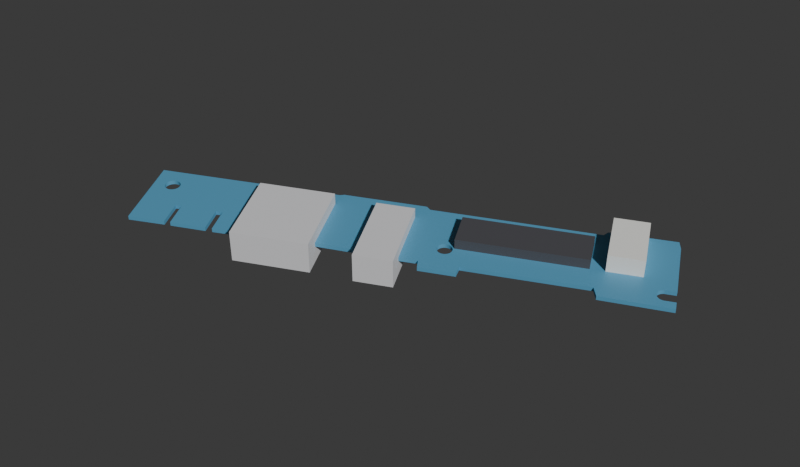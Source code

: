 # Source: childboard.blend  (saved by Blender 5.1.30; exported with 4.5.12 LTS)
import bpy
from mathutils import Matrix  # noqa: F401  (used for matrix-valued properties, if any)

bpy.ops.wm.read_factory_settings(use_empty=True)
scene = bpy.context.scene
scene.name = 'Scene'

# ---- collections
col_childboard = bpy.data.collections.new('ChildBoard'); scene.collection.children.link(col_childboard)

# ---- materials (node trees are filled in below, after node groups)
mat_cb_pcb = bpy.data.materials.new('cb_pcb')
mat_cb_pcb.diffuse_color = (0.1, 0.35, 0.55, 1.0)
mat_cb_metal = bpy.data.materials.new('cb_metal')
mat_cb_metal.diffuse_color = (0.75, 0.75, 0.77, 1.0)
mat_cb_dark = bpy.data.materials.new('cb_dark')
mat_cb_dark.diffuse_color = (0.08, 0.08, 0.09, 1.0)
mat_cb_white = bpy.data.materials.new('cb_white')
mat_cb_white.diffuse_color = (0.9, 0.9, 0.86, 1.0)

# ---- material node trees
mat_cb_pcb.use_nodes = True; mat_cb_pcb.node_tree.nodes.clear()
_N = mat_cb_pcb.node_tree.nodes; _L = mat_cb_pcb.node_tree.links
n0 = _N.new('ShaderNodeBsdfPrincipled'); n0.name = 'Principled BSDF'; n0.location = (-200, 100)
n0.inputs[0].default_value = (0.1, 0.35, 0.55, 1.0)
n1 = _N.new('ShaderNodeOutputMaterial'); n1.name = 'Material Output'; n1.location = (200, 100)
_L.new(n0.outputs[0], n1.inputs[0])
n1.is_active_output = True
mat_cb_metal.use_nodes = True; mat_cb_metal.node_tree.nodes.clear()
_N = mat_cb_metal.node_tree.nodes; _L = mat_cb_metal.node_tree.links
n0 = _N.new('ShaderNodeBsdfPrincipled'); n0.name = 'Principled BSDF'; n0.location = (-200, 100)
n0.inputs[0].default_value = (0.75, 0.75, 0.77, 1.0)
n1 = _N.new('ShaderNodeOutputMaterial'); n1.name = 'Material Output'; n1.location = (200, 100)
_L.new(n0.outputs[0], n1.inputs[0])
n1.is_active_output = True
mat_cb_dark.use_nodes = True; mat_cb_dark.node_tree.nodes.clear()
_N = mat_cb_dark.node_tree.nodes; _L = mat_cb_dark.node_tree.links
n0 = _N.new('ShaderNodeBsdfPrincipled'); n0.name = 'Principled BSDF'; n0.location = (-200, 100)
n0.inputs[0].default_value = (0.08, 0.08, 0.09, 1.0)
n1 = _N.new('ShaderNodeOutputMaterial'); n1.name = 'Material Output'; n1.location = (200, 100)
_L.new(n0.outputs[0], n1.inputs[0])
n1.is_active_output = True
mat_cb_white.use_nodes = True; mat_cb_white.node_tree.nodes.clear()
_N = mat_cb_white.node_tree.nodes; _L = mat_cb_white.node_tree.links
n0 = _N.new('ShaderNodeBsdfPrincipled'); n0.name = 'Principled BSDF'; n0.location = (-200, 100)
n0.inputs[0].default_value = (0.9, 0.9, 0.86, 1.0)
n1 = _N.new('ShaderNodeOutputMaterial'); n1.name = 'Material Output'; n1.location = (200, 100)
_L.new(n0.outputs[0], n1.inputs[0])
n1.is_active_output = True

# ---- world
world_w = bpy.data.worlds.new('W'); scene.world = world_w
world_w.use_nodes = True; world_w.node_tree.nodes.clear()
_N = world_w.node_tree.nodes; _L = world_w.node_tree.links
n0 = _N.new('ShaderNodeBackground'); n0.name = 'Background'; n0.location = (-200, 100)
n0.inputs[0].default_value = (0.05, 0.05, 0.05, 1.0)
n1 = _N.new('ShaderNodeOutputWorld'); n1.name = 'World Output'; n1.location = (200, 100)
_L.new(n0.outputs[0], n1.inputs[0])
n1.is_active_output = True
world_w.color = (0.82, 0.82, 0.8)

# ---- cameras
cam_cam = bpy.data.cameras.new('Cam')

# ---- meshes
me_cb_pcb = bpy.data.meshes.new('cb_pcb')
me_cb_pcb.from_pydata([(0.0, 15.91, 0.0), (35.97, 16.02, 0.0), (36.78, 16.35, 0.0), (52.86, 16.35, 0.0), (53.68, 15.53, 0.0), (85.83, 15.48, 0.0), (86.54, 16.51, 0.0), (99.18, 16.62, 0.0), (99.56, 14.71, 0.0), (99.56, -2.398, 0.0), (86.38, -2.18, 0.0), (85.67, 0.0, 0.0), (62.4, 0.0, 0.0), (62.23, -1.907, 0.0), (55.31, -1.907, 0.0), (55.04, 0.0, 0.0), (51.5, 0.0, 0.0), (51.5, 11.99, 0.0), (44.14, 11.99, 0.0), (44.14, 0.2725, 0.0), (35.97, 0.436, 0.0), (35.97, 12.64, 0.0), (21.25, 12.64, 0.0), (21.25, 0.109, 0.0), (16.46, 0.0, 0.0), (16.46, 5.341, 0.0), (15.15, 5.341, 0.0), (15.15, 0.0, 0.0), (8.283, 0.0, 0.0), (8.283, 5.341, 0.0), (7.084, 5.341, 0.0), (7.084, 0.0, 0.0), (0.0, -0.109, 0.0), (0.0, 15.91, 0.8), (35.97, 16.02, 0.8), (36.78, 16.35, 0.8), (52.86, 16.35, 0.8), (53.68, 15.53, 0.8), (85.83, 15.48, 0.8), (86.54, 16.51, 0.8), (99.18, 16.62, 0.8), (99.56, 14.71, 0.8), (99.56, -2.398, 0.8), (86.38, -2.18, 0.8), (85.67, 0.0, 0.8), (62.4, 0.0, 0.8), (62.23, -1.907, 0.8), (55.31, -1.907, 0.8), (55.04, 0.0, 0.8), (51.5, 0.0, 0.8), (51.5, 11.99, 0.8), (44.14, 11.99, 0.8), (44.14, 0.2725, 0.8), (35.97, 0.436, 0.8), (35.97, 12.64, 0.8), (21.25, 12.64, 0.8), (21.25, 0.109, 0.8), (16.46, 0.0, 0.8), (16.46, 5.341, 0.8), (15.15, 5.341, 0.8), (15.15, 0.0, 0.8), (8.283, 0.0, 0.8), (8.283, 5.341, 0.8), (7.084, 5.341, 0.8), (7.084, 0.0, 0.8), (0.0, -0.109, 0.8), (2.315, 11.44, 0.0), (2.333, 11.21, 0.0), (2.333, 11.68, 0.0), (2.478, 10.76, 0.0), (2.478, 12.13, 0.0), (2.388, 10.98, 0.0), (2.388, 11.91, 0.0), (2.754, 10.38, 0.0), (3.134, 10.11, 0.0), (2.933, 10.23, 0.0), (3.58, 9.963, 0.0), (3.815, 9.944, 0.0), (3.351, 10.02, 0.0), (2.601, 10.56, 0.0), (2.601, 12.33, 0.0), (4.278, 10.02, 0.0), (4.496, 10.11, 0.0), (4.049, 9.963, 0.0), (2.869, 12.6, 0.0), (2.754, 12.5, 0.0), (2.933, 12.66, 0.0), (3.134, 12.78, 0.0), (3.351, 12.87, 0.0), (3.58, 12.93, 0.0), (3.815, 12.94, 0.0), (4.049, 12.93, 0.0), (4.696, 10.23, 0.0), (4.278, 12.87, 0.0), (4.875, 12.5, 0.0), (5.151, 10.76, 0.0), (5.028, 10.56, 0.0), (5.028, 12.33, 0.0), (5.241, 11.91, 0.0), (5.315, 11.44, 0.0), (5.296, 11.68, 0.0), (5.241, 10.98, 0.0), (5.296, 11.21, 0.0), (4.875, 10.38, 0.0), (5.151, 12.13, 0.0), (4.496, 12.78, 0.0), (4.696, 12.66, 0.0), (2.315, 11.44, 0.8), (2.333, 11.21, 0.8), (2.333, 11.68, 0.8), (2.478, 10.76, 0.8), (2.478, 12.13, 0.8), (2.388, 10.98, 0.8), (2.388, 11.91, 0.8), (2.754, 10.38, 0.8), (3.134, 10.11, 0.8), (2.933, 10.23, 0.8), (3.58, 9.963, 0.8), (3.815, 9.944, 0.8), (3.351, 10.02, 0.8), (2.601, 10.56, 0.8), (2.601, 12.33, 0.8), (4.278, 10.02, 0.8), (4.496, 10.11, 0.8), (4.049, 9.963, 0.8), (2.818, 12.56, 0.8), (2.754, 12.5, 0.8), (2.933, 12.66, 0.8), (3.134, 12.78, 0.8), (3.351, 12.87, 0.8), (3.58, 12.93, 0.8), (3.815, 12.94, 0.8), (4.049, 12.93, 0.8), (4.696, 10.23, 0.8), (4.278, 12.87, 0.8), (4.875, 12.5, 0.8), (5.151, 12.13, 0.8), (5.028, 10.56, 0.8), (5.028, 12.33, 0.8), (5.241, 10.98, 0.8), (5.315, 11.44, 0.8), (5.296, 11.68, 0.8), (5.296, 11.21, 0.8), (5.241, 11.91, 0.8), (4.875, 10.38, 0.8), (5.151, 10.76, 0.8), (4.496, 12.78, 0.8), (4.696, 12.66, 0.8), (57.41, 4.36, 0.0), (57.48, 3.912, 0.0), (57.42, 4.133, 0.0), (57.42, 4.587, 0.0), (57.68, 3.507, 0.0), (57.56, 3.701, 0.0), (57.56, 5.018, 0.0), (57.48, 4.808, 0.0), (57.68, 5.212, 0.0), (57.83, 5.385, 0.0), (58.0, 3.187, 0.0), (57.89, 3.282, 0.0), (58.0, 5.533, 0.0), (58.63, 2.928, 0.0), (58.63, 5.792, 0.0), (58.41, 2.981, 0.0), (58.41, 5.739, 0.0), (58.2, 3.068, 0.0), (58.2, 5.652, 0.0), (57.83, 3.334, 0.0), (59.08, 2.928, 0.0), (59.08, 5.792, 0.0), (59.51, 3.068, 0.0), (59.71, 5.533, 0.0), (59.71, 3.187, 0.0), (59.51, 5.652, 0.0), (59.3, 2.981, 0.0), (59.3, 5.739, 0.0), (60.15, 3.701, 0.0), (60.03, 3.507, 0.0), (60.03, 5.212, 0.0), (60.23, 4.808, 0.0), (60.31, 4.36, 0.0), (60.29, 4.133, 0.0), (60.29, 4.587, 0.0), (60.23, 3.912, 0.0), (60.15, 5.018, 0.0), (59.88, 5.385, 0.0), (59.88, 3.334, 0.0), (58.86, 2.91, 0.0), (58.86, 5.81, 0.0), (57.41, 4.36, 0.8), (57.42, 4.133, 0.8), (57.42, 4.587, 0.8), (57.56, 3.701, 0.8), (57.56, 5.018, 0.8), (57.68, 3.507, 0.8), (57.48, 3.912, 0.8), (57.48, 4.808, 0.8), (58.0, 3.187, 0.8), (57.83, 3.334, 0.8), (58.41, 2.981, 0.8), (58.2, 3.068, 0.8), (59.08, 2.928, 0.8), (58.86, 2.91, 0.8), (59.51, 3.068, 0.8), (59.3, 2.981, 0.8), (58.63, 2.928, 0.8), (57.68, 5.212, 0.8), (57.83, 5.385, 0.8), (58.41, 5.739, 0.8), (58.2, 5.652, 0.8), (58.0, 5.533, 0.8), (59.08, 5.792, 0.8), (58.86, 5.81, 0.8), (59.51, 5.652, 0.8), (59.3, 5.739, 0.8), (58.63, 5.792, 0.8), (59.88, 5.385, 0.8), (60.03, 3.507, 0.8), (59.88, 3.334, 0.8), (60.03, 5.212, 0.8), (60.23, 3.912, 0.8), (60.23, 4.808, 0.8), (60.31, 4.36, 0.8), (60.29, 4.133, 0.8), (60.29, 4.587, 0.8), (60.15, 3.701, 0.8), (60.15, 5.018, 0.8), (59.71, 5.533, 0.8), (59.71, 3.187, 0.8), (96.56, 1.807, 0.0), (96.72, 1.95, 0.0), (96.91, 2.065, 0.0), (97.12, 2.149, 0.0), (97.55, 2.217, 0.0), (97.33, 2.2, 0.0), (96.15, 0.8174, 0.0), (96.16, 1.036, 0.0), (96.16, 0.5984, 0.0), (96.3, 0.1819, 0.0), (96.3, 1.453, 0.0), (96.42, -0.005461, 0.0), (96.22, 0.3848, 0.0), (96.22, 1.25, 0.0), (96.42, 1.64, 0.0), (96.56, -0.1725, 0.0), (97.12, -0.514, 0.0), (96.91, -0.43, 0.0), (96.72, -0.3152, 0.0), (97.55, -0.5826, 0.0), (97.33, -0.5653, 0.0), (96.56, 1.807, 0.8), (96.72, 1.95, 0.8), (96.91, 2.065, 0.8), (97.33, 2.2, 0.8), (97.12, 2.149, 0.8), (97.55, 2.217, 0.8), (96.15, 0.8174, 0.8), (96.16, 0.5984, 0.8), (96.16, 1.036, 0.8), (96.3, 0.1819, 0.8), (96.3, 1.453, 0.8), (96.42, -0.005461, 0.8), (96.22, 0.3848, 0.8), (96.22, 1.25, 0.8), (96.42, 1.64, 0.8), (96.56, -0.1725, 0.8), (96.91, -0.43, 0.8), (96.72, -0.3152, 0.8), (97.55, -0.5826, 0.8), (97.33, -0.5653, 0.8), (97.12, -0.514, 0.8), (98.52, -0.5826, 0.0), (99.56, -0.5826, 0.0), (99.56, 2.217, 0.0), (97.77, 2.217, 0.8), (98.44, -0.5826, 0.8), (99.56, -0.5826, 0.8), (99.56, 2.217, 0.8)], [], [(81, 82, 30, 31, 32, 0, 84, 85, 80, 70, 72, 68, 66, 67, 71, 69, 79, 73, 75, 74, 78, 76, 77, 83), (86, 84, 0, 1, 2, 3, 4, 5, 6, 7, 8, 273, 233, 234, 232, 231, 230, 229, 243, 239, 242, 236, 235, 11, 12, 13, 14, 15, 159, 158, 165, 163, 161, 187, 168, 174, 170, 172, 186, 177, 176, 183, 181, 180, 182, 179, 184, 178, 185, 171, 173, 175, 169, 188, 162, 164, 166, 160, 157, 17, 18, 19, 20, 21, 22, 23, 24, 25, 26, 27, 28, 29, 30, 82, 92, 103, 96, 95, 101, 102, 99, 100, 98, 104, 97, 94, 106, 105, 93, 91, 90, 89, 88, 87), (9, 271, 272), (9, 10, 11, 235, 237, 241, 238, 240, 244, 247, 246, 245, 249, 248, 271), (167, 159, 15, 16, 17, 157, 156, 154, 155, 151, 148, 150, 149, 153, 152), (197, 198, 48, 47, 46, 45, 228, 203, 204, 201, 202, 205, 199, 200), (274, 40, 39, 38, 37, 36, 35, 34, 33, 125, 127, 128, 129, 130, 131, 132, 134, 146, 147, 135, 138, 136, 143, 141, 140, 142, 139, 145, 137, 144, 133, 123, 63, 62, 61, 60, 59, 58, 57, 56, 55, 54, 53, 52, 51, 50, 49, 48, 198, 194, 192, 195, 190, 189, 191, 196, 193, 206, 207, 210, 209, 208, 215, 212, 211, 214, 213, 227, 216, 219, 226, 221, 224, 222, 223, 220, 225, 217, 218, 228, 45, 44, 43, 42, 275, 268, 269, 270, 266, 267, 265, 261, 259, 262, 257, 256, 258, 263, 260, 264, 250, 251, 252, 254, 253, 255), (275, 42, 276), (277, 41, 40, 274), (126, 125, 33, 65, 64, 63, 123, 122, 124, 118, 117, 119, 115, 116, 114, 120, 110, 112, 108, 107, 109, 113, 111, 121), (3, 36, 37, 4), (30, 63, 64, 31), (17, 50, 51, 18), (4, 37, 38, 5), (31, 64, 65, 32), (18, 51, 52, 19), (5, 38, 39, 6), (19, 52, 53, 20), (6, 39, 40, 7), (20, 53, 54, 21), (7, 40, 41, 8), (21, 54, 55, 22), (42, 9, 272, 276), (8, 41, 277, 273), (22, 55, 56, 23), (9, 42, 43, 10), (23, 56, 57, 24), (10, 43, 44, 11), (24, 57, 58, 25), (11, 44, 45, 12), (25, 58, 59, 26), (12, 45, 46, 13), (32, 65, 33, 0), (26, 59, 60, 27), (13, 46, 47, 14), (0, 33, 34, 1), (27, 60, 61, 28), (14, 47, 48, 15), (1, 34, 35, 2), (28, 61, 62, 29), (15, 48, 49, 16), (2, 35, 36, 3), (29, 62, 63, 30), (16, 49, 50, 17), (97, 104, 136, 138), (83, 77, 118, 124), (113, 72, 70, 111), (94, 97, 138, 135), (81, 83, 124, 122), (109, 68, 72, 113), (147, 106, 94, 135), (82, 81, 122, 123), (107, 66, 68, 109), (146, 105, 106, 147), (92, 82, 123, 133), (108, 67, 66, 107), (134, 93, 105, 146), (103, 92, 133, 144), (112, 71, 67, 108), (132, 91, 93, 134), (96, 103, 144, 137), (110, 69, 71, 112), (131, 90, 91, 132), (95, 96, 137, 145), (120, 79, 69, 110), (130, 89, 90, 131), (101, 95, 145, 139), (114, 73, 79, 120), (129, 88, 89, 130), (102, 101, 139, 142), (75, 73, 114, 116), (128, 87, 88, 129), (99, 102, 142, 140), (74, 75, 116, 115), (127, 86, 87, 128), (100, 99, 140, 141), (78, 74, 115, 119), (126, 85, 84, 86, 127, 125), (98, 100, 141, 143), (76, 78, 119, 117), (121, 80, 85, 126), (104, 98, 143, 136), (77, 76, 117, 118), (111, 70, 80, 121), (178, 184, 226, 219), (168, 187, 202, 201), (196, 155, 154, 193), (185, 178, 219, 216), (174, 168, 201, 204), (191, 151, 155, 196), (227, 171, 185, 216), (170, 174, 204, 203), (189, 148, 151, 191), (213, 173, 171, 227), (172, 170, 203, 228), (190, 150, 148, 189), (214, 175, 173, 213), (186, 172, 228, 218), (195, 149, 150, 190), (211, 169, 175, 214), (177, 186, 218, 217), (192, 153, 149, 195), (212, 188, 169, 211), (176, 177, 217, 225), (194, 152, 153, 192), (215, 162, 188, 212), (183, 176, 225, 220), (198, 167, 152, 194), (208, 164, 162, 215), (181, 183, 220, 223), (159, 167, 198, 197, 158), (209, 166, 164, 208), (180, 181, 223, 222), (165, 158, 197, 200), (210, 160, 166, 209), (182, 180, 222, 224), (163, 165, 200, 199), (207, 157, 160, 210), (179, 182, 224, 221), (161, 163, 199, 205), (206, 156, 157, 207), (184, 179, 221, 226), (187, 161, 205, 202), (193, 154, 156, 206), (263, 242, 239, 260), (258, 236, 242, 263), (256, 235, 236, 258), (257, 237, 235, 256), (262, 241, 237, 257), (259, 238, 241, 262), (261, 240, 238, 259), (253, 234, 233, 255), (265, 244, 240, 261), (254, 232, 234, 253), (247, 244, 265, 267), (252, 231, 232, 254), (246, 247, 267, 266), (251, 230, 231, 252), (245, 246, 266, 270), (250, 229, 230, 251), (249, 245, 270, 269), (264, 243, 229, 250), (248, 249, 269, 268), (260, 239, 243, 264), (277, 274, 255, 233, 273), (271, 248, 268, 275, 276, 272)])
me_cb_pcb.materials.append(mat_cb_pcb)
me_cb_pcb.materials.append(None)
me_cb_pcb.update()
me_cb_usb_a = bpy.data.meshes.new('cb_usb_a')
me_cb_usb_a.from_pydata([(21.25, -3.161, -3.2), (35.97, -3.161, -3.2), (35.97, 13.08, -3.2), (21.25, 13.08, -3.2), (21.25, -3.161, 3.1), (35.97, -3.161, 3.1), (35.97, 13.08, 3.1), (21.25, 13.08, 3.1)], [], [(0, 3, 2, 1), (4, 5, 6, 7), (3, 0, 4, 7), (2, 3, 7, 6), (0, 1, 5, 4), (1, 2, 6, 5)])
me_cb_usb_a.materials.append(mat_cb_metal)
me_cb_usb_a.update()
me_cb_audio = bpy.data.meshes.new('cb_audio')
me_cb_audio.from_pydata([(44.14, -3.815, -3.0), (51.5, -3.815, -3.0), (51.5, 12.53, -3.0), (44.14, 12.53, -3.0), (44.14, -3.815, 2.8), (51.5, -3.815, 2.8), (51.5, 12.53, 2.8), (44.14, 12.53, 2.8)], [], [(0, 3, 2, 1), (4, 5, 6, 7), (3, 0, 4, 7), (2, 3, 7, 6), (0, 1, 5, 4), (1, 2, 6, 5)])
me_cb_audio.materials.append(mat_cb_metal)
me_cb_audio.update()
me_cb_mb_conn = bpy.data.meshes.new('cb_mb_conn')
me_cb_mb_conn.from_pydata([(60.49, 4.905, 0.8), (84.47, 4.905, 0.8), (84.47, 11.99, 0.8), (60.49, 11.99, 0.8), (60.49, 4.905, 2.8), (84.47, 4.905, 2.8), (84.47, 11.99, 2.8), (60.49, 11.99, 2.8)], [], [(0, 3, 2, 1), (4, 5, 6, 7), (3, 0, 4, 7), (2, 3, 7, 6), (0, 1, 5, 4), (1, 2, 6, 5)])
me_cb_mb_conn.materials.append(mat_cb_dark)
me_cb_mb_conn.update()
me_cb_spk_conn = bpy.data.meshes.new('cb_spk_conn')
me_cb_spk_conn.from_pydata([(87.19, 4.905, 0.8), (93.73, 4.905, 0.8), (93.73, 16.35, 0.8), (87.19, 16.35, 0.8), (87.19, 4.905, 4.3), (93.73, 4.905, 4.3), (93.73, 16.35, 4.3), (87.19, 16.35, 4.3)], [], [(0, 3, 2, 1), (4, 5, 6, 7), (3, 0, 4, 7), (2, 3, 7, 6), (0, 1, 5, 4), (1, 2, 6, 5)])
me_cb_spk_conn.materials.append(mat_cb_white)
me_cb_spk_conn.update()

# ---- objects
ob_cam = bpy.data.objects.new('Cam', cam_cam)
ob_cb_pcb = bpy.data.objects.new('cb_pcb', me_cb_pcb)
ob_cb_usb_a = bpy.data.objects.new('cb_usb_a', me_cb_usb_a)
ob_cb_audio = bpy.data.objects.new('cb_audio', me_cb_audio)
ob_cb_mb_conn = bpy.data.objects.new('cb_mb_conn', me_cb_mb_conn)
ob_cb_spk_conn = bpy.data.objects.new('cb_spk_conn', me_cb_spk_conn)

# ---- transforms, parenting, visibility, modifiers, constraints
ob_cam.location = (89.78, -150.0, 120.0)
ob_cam.rotation_euler = (0.9361, -1.175e-08, 0.248)
ob_cb_pcb.location = (0.0, 0.0, 0.0)
ob_cb_usb_a.location = (0.0, 0.0, 0.0)
ob_cb_audio.location = (0.0, 0.0, 0.0)
ob_cb_mb_conn.location = (0.0, 0.0, 0.0)
ob_cb_spk_conn.location = (0.0, 0.0, 0.0)

# ---- collection membership
scene.collection.objects.link(ob_cam)
col_childboard.objects.link(ob_cb_pcb)
col_childboard.objects.link(ob_cb_usb_a)
col_childboard.objects.link(ob_cb_audio)
col_childboard.objects.link(ob_cb_mb_conn)
col_childboard.objects.link(ob_cb_spk_conn)

# ---- scene / render settings (as saved in the file)
scene.camera = ob_cam
scene.frame_start = 1; scene.frame_end = 250; scene.frame_set(1)
scene.render.engine = 'BLENDER_WORKBENCH'
scene.render.resolution_x = 1200
scene.render.resolution_y = 700
scene.render.bake_bias = 0.0
scene.render.bake_samples = 0
scene.cycles.sampling_pattern = 'TABULATED_SOBOL'
scene.eevee.use_volume_custom_range = False
scene.unit_settings.scale_length = 0.001
bpy.context.view_layer.update()

# ---- added for rendering (the .blend has no usable light): sun
light_auto_sun = bpy.data.lights.new('AutoSun', 'SUN')
light_auto_sun.energy = 3.0
light_auto_sun.angle = 0.0523599
ob_auto_sun = bpy.data.objects.new('AutoSun', light_auto_sun)
scene.collection.objects.link(ob_auto_sun)
ob_auto_sun.rotation_euler = (0.872665, 0.174533, 0.523599)
bpy.context.view_layer.update()
